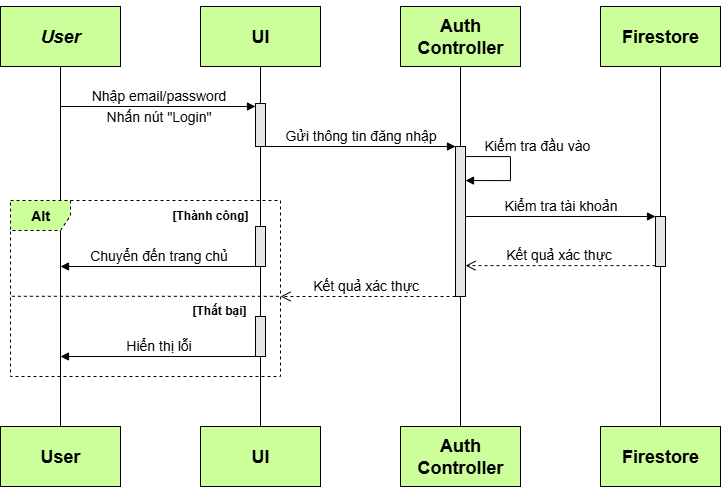

The diagram above was exported from draw.io. Its source (the exported page's mxGraphModel, read from the mxfile embedded in the PNG):
<mxGraphModel dx="1281" dy="527" grid="1" gridSize="10" guides="1" tooltips="1" connect="1" arrows="1" fold="1" page="1" pageScale="1" pageWidth="850" pageHeight="1100" math="0" shadow="0">
  <root>
    <mxCell id="0" />
    <mxCell id="1" parent="0" />
    <mxCell id="vs5M5neRUR3HDDptL1fb-1" value="&lt;h2&gt;&lt;i&gt;User&lt;/i&gt;&lt;/h2&gt;" style="rounded=0;whiteSpace=wrap;html=1;fillColor=#CCFF99;" parent="1" vertex="1">
      <mxGeometry x="40" y="340" width="120" height="60" as="geometry" />
    </mxCell>
    <mxCell id="vs5M5neRUR3HDDptL1fb-2" value="&lt;h2&gt;UI&lt;/h2&gt;" style="rounded=0;whiteSpace=wrap;html=1;fillColor=#CCFF99;" parent="1" vertex="1">
      <mxGeometry x="240" y="340" width="120" height="60" as="geometry" />
    </mxCell>
    <mxCell id="vs5M5neRUR3HDDptL1fb-3" value="&lt;h2&gt;Auth Controller&lt;/h2&gt;" style="rounded=0;whiteSpace=wrap;html=1;fillColor=#CCFF99;" parent="1" vertex="1">
      <mxGeometry x="440" y="340" width="120" height="60" as="geometry" />
    </mxCell>
    <mxCell id="vs5M5neRUR3HDDptL1fb-4" value="&lt;h2&gt;Firestore&lt;/h2&gt;" style="rounded=0;whiteSpace=wrap;html=1;fillColor=#CCFF99;" parent="1" vertex="1">
      <mxGeometry x="640" y="340" width="120" height="60" as="geometry" />
    </mxCell>
    <mxCell id="vs5M5neRUR3HDDptL1fb-11" value="&lt;h2&gt;User&lt;/h2&gt;" style="rounded=0;whiteSpace=wrap;html=1;fillColor=#CCFF99;" parent="1" vertex="1">
      <mxGeometry x="40" y="760" width="120" height="60" as="geometry" />
    </mxCell>
    <mxCell id="vs5M5neRUR3HDDptL1fb-12" value="&lt;h2&gt;UI&lt;/h2&gt;" style="rounded=0;whiteSpace=wrap;html=1;fillColor=#CCFF99;" parent="1" vertex="1">
      <mxGeometry x="240" y="760" width="120" height="60" as="geometry" />
    </mxCell>
    <mxCell id="vs5M5neRUR3HDDptL1fb-13" value="&lt;h2&gt;Auth Controller&lt;/h2&gt;" style="rounded=0;whiteSpace=wrap;html=1;fillColor=#CCFF99;" parent="1" vertex="1">
      <mxGeometry x="440" y="760" width="120" height="60" as="geometry" />
    </mxCell>
    <mxCell id="vs5M5neRUR3HDDptL1fb-14" value="&lt;h2&gt;Firestore&lt;/h2&gt;" style="rounded=0;whiteSpace=wrap;html=1;fillColor=#CCFF99;" parent="1" vertex="1">
      <mxGeometry x="640" y="760" width="120" height="60" as="geometry" />
    </mxCell>
    <mxCell id="vs5M5neRUR3HDDptL1fb-15" value="" style="endArrow=none;html=1;rounded=0;entryX=0.5;entryY=1;entryDx=0;entryDy=0;exitX=0.5;exitY=0;exitDx=0;exitDy=0;fillColor=#CCFF99;" parent="1" source="vs5M5neRUR3HDDptL1fb-11" target="vs5M5neRUR3HDDptL1fb-1" edge="1">
      <mxGeometry width="50" height="50" relative="1" as="geometry">
        <mxPoint x="370" y="610" as="sourcePoint" />
        <mxPoint x="420" y="560" as="targetPoint" />
      </mxGeometry>
    </mxCell>
    <mxCell id="vs5M5neRUR3HDDptL1fb-16" value="" style="endArrow=none;html=1;rounded=0;entryX=0.5;entryY=1;entryDx=0;entryDy=0;exitX=0.5;exitY=0;exitDx=0;exitDy=0;" parent="1" source="vs5M5neRUR3HDDptL1fb-19" target="vs5M5neRUR3HDDptL1fb-2" edge="1">
      <mxGeometry width="50" height="50" relative="1" as="geometry">
        <mxPoint x="270" y="820" as="sourcePoint" />
        <mxPoint x="270" y="580" as="targetPoint" />
      </mxGeometry>
    </mxCell>
    <mxCell id="vs5M5neRUR3HDDptL1fb-17" value="" style="endArrow=none;html=1;rounded=0;entryX=0.5;entryY=1;entryDx=0;entryDy=0;exitX=0.5;exitY=0;exitDx=0;exitDy=0;" parent="1" source="vs5M5neRUR3HDDptL1fb-23" target="vs5M5neRUR3HDDptL1fb-3" edge="1">
      <mxGeometry width="50" height="50" relative="1" as="geometry">
        <mxPoint x="490" y="820" as="sourcePoint" />
        <mxPoint x="490" y="580" as="targetPoint" />
      </mxGeometry>
    </mxCell>
    <mxCell id="vs5M5neRUR3HDDptL1fb-18" value="" style="endArrow=none;html=1;rounded=0;entryX=0.5;entryY=1;entryDx=0;entryDy=0;exitX=0.5;exitY=0;exitDx=0;exitDy=0;" parent="1" source="vs5M5neRUR3HDDptL1fb-32" target="vs5M5neRUR3HDDptL1fb-4" edge="1">
      <mxGeometry width="50" height="50" relative="1" as="geometry">
        <mxPoint x="710" y="840" as="sourcePoint" />
        <mxPoint x="710" y="600" as="targetPoint" />
      </mxGeometry>
    </mxCell>
    <mxCell id="vs5M5neRUR3HDDptL1fb-20" value="" style="endArrow=none;html=1;rounded=0;entryX=0.5;entryY=1;entryDx=0;entryDy=0;exitX=0.5;exitY=0;exitDx=0;exitDy=0;" parent="1" source="vs5M5neRUR3HDDptL1fb-12" target="vs5M5neRUR3HDDptL1fb-19" edge="1">
      <mxGeometry width="50" height="50" relative="1" as="geometry">
        <mxPoint x="300" y="640" as="sourcePoint" />
        <mxPoint x="300" y="400" as="targetPoint" />
      </mxGeometry>
    </mxCell>
    <mxCell id="vs5M5neRUR3HDDptL1fb-19" value="" style="html=1;points=[[0,0,0,0,5],[0,1,0,0,-5],[1,0,0,0,5],[1,1,0,0,-5]];perimeter=orthogonalPerimeter;outlineConnect=0;targetShapes=umlLifeline;portConstraint=eastwest;newEdgeStyle={&quot;curved&quot;:0,&quot;rounded&quot;:0};fillColor=#E6E6E6;" parent="1" vertex="1">
      <mxGeometry x="295" y="437" width="10" height="43" as="geometry" />
    </mxCell>
    <mxCell id="vs5M5neRUR3HDDptL1fb-24" value="" style="endArrow=none;html=1;rounded=0;entryX=0.5;entryY=1;entryDx=0;entryDy=0;exitX=0.5;exitY=0;exitDx=0;exitDy=0;" parent="1" source="vs5M5neRUR3HDDptL1fb-13" target="vs5M5neRUR3HDDptL1fb-23" edge="1">
      <mxGeometry width="50" height="50" relative="1" as="geometry">
        <mxPoint x="500" y="640" as="sourcePoint" />
        <mxPoint x="500" y="400" as="targetPoint" />
      </mxGeometry>
    </mxCell>
    <mxCell id="vs5M5neRUR3HDDptL1fb-23" value="" style="html=1;points=[[0,0,0,0,5],[0,1,0,0,-5],[1,0,0,0,5],[1,1,0,0,-5]];perimeter=orthogonalPerimeter;outlineConnect=0;targetShapes=umlLifeline;portConstraint=eastwest;newEdgeStyle={&quot;curved&quot;:0,&quot;rounded&quot;:0};fillColor=#E6E6E6;" parent="1" vertex="1">
      <mxGeometry x="495" y="480" width="10" height="150" as="geometry" />
    </mxCell>
    <mxCell id="vs5M5neRUR3HDDptL1fb-25" value="&lt;font style=&quot;font-size: 14px;&quot;&gt;Nhập email/password&lt;/font&gt;" style="html=1;verticalAlign=bottom;endArrow=block;curved=0;rounded=0;" parent="1" target="vs5M5neRUR3HDDptL1fb-19" edge="1">
      <mxGeometry width="80" relative="1" as="geometry">
        <mxPoint x="100" y="440" as="sourcePoint" />
        <mxPoint x="430" y="580" as="targetPoint" />
      </mxGeometry>
    </mxCell>
    <mxCell id="vs5M5neRUR3HDDptL1fb-28" value="&lt;font style=&quot;font-size: 14px;&quot;&gt;Nhấn nút &quot;Login&quot;&lt;/font&gt;" style="edgeLabel;html=1;align=center;verticalAlign=middle;resizable=0;points=[];" parent="vs5M5neRUR3HDDptL1fb-25" vertex="1" connectable="0">
      <mxGeometry x="-0.0057" y="-9" relative="1" as="geometry">
        <mxPoint as="offset" />
      </mxGeometry>
    </mxCell>
    <mxCell id="vs5M5neRUR3HDDptL1fb-26" value="&lt;font style=&quot;font-size: 14px;&quot;&gt;Gửi thông tin đăng nhập&lt;/font&gt;" style="html=1;verticalAlign=bottom;endArrow=block;curved=0;rounded=0;" parent="1" source="vs5M5neRUR3HDDptL1fb-19" target="vs5M5neRUR3HDDptL1fb-23" edge="1">
      <mxGeometry x="-0.0028" width="80" relative="1" as="geometry">
        <mxPoint x="440" y="510" as="sourcePoint" />
        <mxPoint x="635" y="510" as="targetPoint" />
        <mxPoint as="offset" />
      </mxGeometry>
    </mxCell>
    <mxCell id="vs5M5neRUR3HDDptL1fb-30" value="&lt;font style=&quot;font-size: 14px;&quot;&gt;Kiểm tra đầu vào&lt;/font&gt;" style="html=1;align=left;spacingLeft=2;endArrow=block;rounded=0;edgeStyle=orthogonalEdgeStyle;curved=0;rounded=0;" parent="1" edge="1">
      <mxGeometry x="-0.7371" y="11" relative="1" as="geometry">
        <mxPoint x="505" y="490.0526315789473" as="sourcePoint" />
        <Array as="points">
          <mxPoint x="550" y="490" />
          <mxPoint x="550" y="514" />
        </Array>
        <mxPoint x="505" y="514.0526315789475" as="targetPoint" />
        <mxPoint as="offset" />
      </mxGeometry>
    </mxCell>
    <mxCell id="vs5M5neRUR3HDDptL1fb-31" value="&lt;font style=&quot;font-size: 14px;&quot;&gt;Kiểm tra tài khoản&lt;/font&gt;" style="html=1;verticalAlign=bottom;endArrow=block;curved=0;rounded=0;" parent="1" edge="1">
      <mxGeometry x="-0.0028" width="80" relative="1" as="geometry">
        <mxPoint x="505" y="550" as="sourcePoint" />
        <mxPoint x="695" y="550" as="targetPoint" />
        <mxPoint as="offset" />
      </mxGeometry>
    </mxCell>
    <mxCell id="vs5M5neRUR3HDDptL1fb-33" value="" style="endArrow=none;html=1;rounded=0;entryX=0.5;entryY=1;entryDx=0;entryDy=0;exitX=0.5;exitY=0;exitDx=0;exitDy=0;" parent="1" source="vs5M5neRUR3HDDptL1fb-14" target="vs5M5neRUR3HDDptL1fb-32" edge="1">
      <mxGeometry width="50" height="50" relative="1" as="geometry">
        <mxPoint x="700" y="720" as="sourcePoint" />
        <mxPoint x="700" y="400" as="targetPoint" />
      </mxGeometry>
    </mxCell>
    <mxCell id="vs5M5neRUR3HDDptL1fb-32" value="" style="html=1;points=[[0,0,0,0,5],[0,1,0,0,-5],[1,0,0,0,5],[1,1,0,0,-5]];perimeter=orthogonalPerimeter;outlineConnect=0;targetShapes=umlLifeline;portConstraint=eastwest;newEdgeStyle={&quot;curved&quot;:0,&quot;rounded&quot;:0};fillColor=#E6E6E6;" parent="1" vertex="1">
      <mxGeometry x="695" y="550" width="10" height="50" as="geometry" />
    </mxCell>
    <mxCell id="vs5M5neRUR3HDDptL1fb-34" value="&lt;font style=&quot;font-size: 14px;&quot;&gt;Kết quả xác thực&amp;nbsp;&lt;/font&gt;" style="html=1;verticalAlign=bottom;endArrow=open;dashed=1;endSize=8;curved=0;rounded=0;exitX=0;exitY=1;exitDx=0;exitDy=-5;exitPerimeter=0;" parent="1" edge="1">
      <mxGeometry relative="1" as="geometry">
        <mxPoint x="695" y="599.1300000000001" as="sourcePoint" />
        <mxPoint x="505" y="599.1300000000001" as="targetPoint" />
      </mxGeometry>
    </mxCell>
    <mxCell id="vs5M5neRUR3HDDptL1fb-35" value="&lt;h3&gt;Alt&lt;/h3&gt;" style="shape=umlFrame;whiteSpace=wrap;html=1;pointerEvents=0;fillColor=#CCFF99;dashed=1;" parent="1" vertex="1">
      <mxGeometry x="50" y="534" width="270" height="176" as="geometry" />
    </mxCell>
    <mxCell id="vs5M5neRUR3HDDptL1fb-38" value="" style="html=1;points=[[0,0,0,0,5],[0,1,0,0,-5],[1,0,0,0,5],[1,1,0,0,-5]];perimeter=orthogonalPerimeter;outlineConnect=0;targetShapes=umlLifeline;portConstraint=eastwest;newEdgeStyle={&quot;curved&quot;:0,&quot;rounded&quot;:0};fillColor=#E6E6E6;" parent="1" vertex="1">
      <mxGeometry x="295" y="560" width="10" height="40" as="geometry" />
    </mxCell>
    <mxCell id="vs5M5neRUR3HDDptL1fb-39" value="" style="endArrow=none;dashed=1;html=1;rounded=0;exitX=0.005;exitY=0.589;exitDx=0;exitDy=0;exitPerimeter=0;entryX=0.995;entryY=0.562;entryDx=0;entryDy=0;entryPerimeter=0;" parent="1" edge="1">
      <mxGeometry width="50" height="50" relative="1" as="geometry">
        <mxPoint x="51.35000000000002" y="629.787" as="sourcePoint" />
        <mxPoint x="318.64999999999986" y="629.846" as="targetPoint" />
      </mxGeometry>
    </mxCell>
    <mxCell id="vs5M5neRUR3HDDptL1fb-41" value="" style="html=1;points=[[0,0,0,0,5],[0,1,0,0,-5],[1,0,0,0,5],[1,1,0,0,-5]];perimeter=orthogonalPerimeter;outlineConnect=0;targetShapes=umlLifeline;portConstraint=eastwest;newEdgeStyle={&quot;curved&quot;:0,&quot;rounded&quot;:0};fillColor=#E6E6E6;" parent="1" vertex="1">
      <mxGeometry x="295" y="650" width="10" height="40" as="geometry" />
    </mxCell>
    <mxCell id="vs5M5neRUR3HDDptL1fb-42" value="&lt;font style=&quot;font-size: 14px;&quot;&gt;Kết quả xác thực&amp;nbsp;&lt;/font&gt;" style="html=1;verticalAlign=bottom;endArrow=open;dashed=1;endSize=8;curved=0;rounded=0;" parent="1" edge="1">
      <mxGeometry relative="1" as="geometry">
        <mxPoint x="495" y="630.0020000000001" as="sourcePoint" />
        <mxPoint x="320" y="630" as="targetPoint" />
      </mxGeometry>
    </mxCell>
    <mxCell id="vs5M5neRUR3HDDptL1fb-43" value="&lt;span style=&quot;font-size: 14px;&quot;&gt;Chuyển đến trang chủ&lt;/span&gt;" style="html=1;verticalAlign=bottom;endArrow=block;curved=0;rounded=0;" parent="1" source="vs5M5neRUR3HDDptL1fb-38" edge="1">
      <mxGeometry x="-0.0028" width="80" relative="1" as="geometry">
        <mxPoint x="130" y="590" as="sourcePoint" />
        <mxPoint x="100" y="600" as="targetPoint" />
        <mxPoint as="offset" />
      </mxGeometry>
    </mxCell>
    <mxCell id="vs5M5neRUR3HDDptL1fb-44" value="&lt;span style=&quot;font-size: 14px;&quot;&gt;Hiển thị lỗi&lt;/span&gt;" style="html=1;verticalAlign=bottom;endArrow=block;curved=0;rounded=0;" parent="1" source="vs5M5neRUR3HDDptL1fb-41" edge="1">
      <mxGeometry x="-0.0028" width="80" relative="1" as="geometry">
        <mxPoint x="445" y="600" as="sourcePoint" />
        <mxPoint x="100" y="690" as="targetPoint" />
        <mxPoint as="offset" />
      </mxGeometry>
    </mxCell>
    <mxCell id="vs5M5neRUR3HDDptL1fb-46" value="&lt;div style=&quot;text-align: center;&quot;&gt;&lt;span style=&quot;text-wrap-mode: nowrap; background-color: rgb(255, 255, 255);&quot;&gt;&lt;font style=&quot;font-size: 12px;&quot;&gt;[Thành công]&lt;/font&gt;&lt;/span&gt;&lt;/div&gt;" style="text;whiteSpace=wrap;html=1;fontStyle=1" parent="1" vertex="1">
      <mxGeometry x="210" y="535" width="170" height="40" as="geometry" />
    </mxCell>
    <mxCell id="vs5M5neRUR3HDDptL1fb-47" value="&lt;div style=&quot;text-align: center;&quot;&gt;&lt;span style=&quot;text-wrap-mode: nowrap; background-color: rgb(255, 255, 255);&quot;&gt;&lt;font style=&quot;font-size: 12px;&quot;&gt;[Thất bại]&lt;/font&gt;&lt;/span&gt;&lt;/div&gt;" style="text;whiteSpace=wrap;html=1;fontStyle=1" parent="1" vertex="1">
      <mxGeometry x="230" y="630" width="170" height="40" as="geometry" />
    </mxCell>
  </root>
</mxGraphModel>